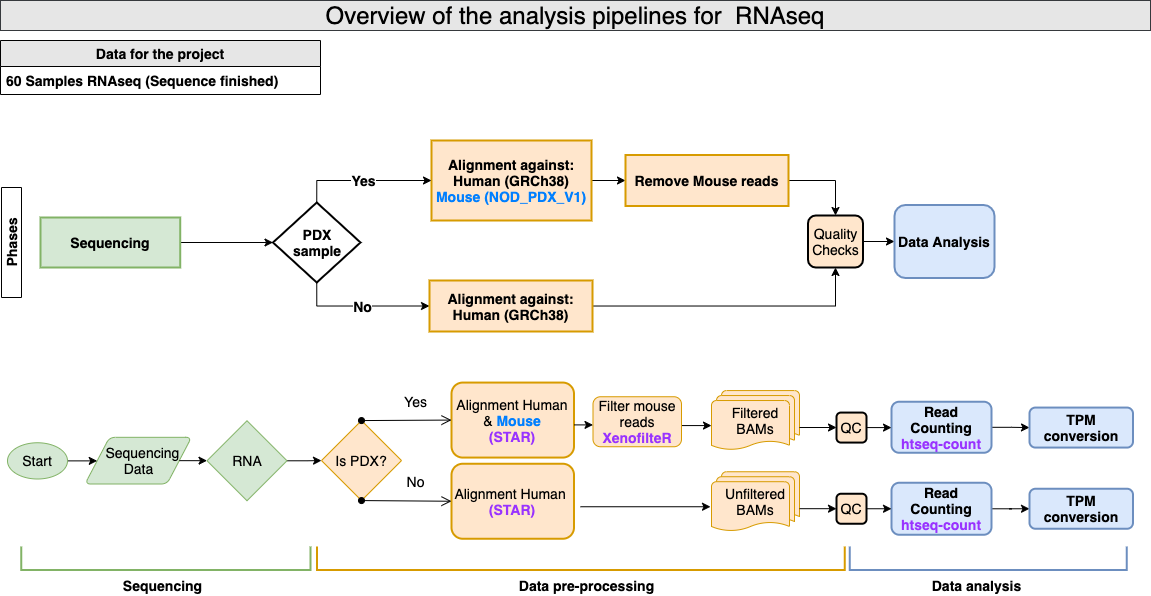

The diagram above was exported from draw.io. Its source (the exported page's mxGraphModel, read from the mxfile embedded in the PNG):
<mxGraphModel dx="520" dy="468" grid="1" gridSize="10" guides="1" tooltips="1" connect="1" arrows="1" fold="1" page="1" pageScale="1" pageWidth="850" pageHeight="1100" math="0" shadow="0">
  <root>
    <mxCell id="0" />
    <mxCell id="1" parent="0" />
    <mxCell id="sLTwd5TEQfOr3vqAIQVC-1" value="&lt;font style=&quot;font-size: 24px&quot;&gt;Overview of the analysis pipelines for&amp;nbsp; RNAseq&lt;/font&gt;" style="rounded=0;whiteSpace=wrap;html=1;fillColor=#E6E6E6;strokeColor=#36393d;" parent="1" vertex="1">
      <mxGeometry x="10" y="20" width="1150" height="30" as="geometry" />
    </mxCell>
    <mxCell id="sLTwd5TEQfOr3vqAIQVC-37" value="Data for the project" style="swimlane;fontStyle=1;childLayout=stackLayout;horizontal=1;startSize=26;horizontalStack=0;resizeParent=1;resizeParentMax=0;resizeLast=0;collapsible=1;marginBottom=0;fillColor=#E6E6E6;labelBackgroundColor=#E6E6E6;fontSize=14;" parent="1" vertex="1">
      <mxGeometry x="10" y="60" width="320" height="54" as="geometry" />
    </mxCell>
    <mxCell id="sLTwd5TEQfOr3vqAIQVC-39" value="60 Samples RNAseq (Sequence finished)" style="text;strokeColor=none;fillColor=none;align=left;verticalAlign=top;spacingLeft=4;spacingRight=4;overflow=hidden;rotatable=0;points=[[0,0.5],[1,0.5]];portConstraint=eastwest;fontStyle=1;fontSize=14;" parent="sLTwd5TEQfOr3vqAIQVC-37" vertex="1">
      <mxGeometry y="26" width="320" height="28" as="geometry" />
    </mxCell>
    <mxCell id="KVcAd_Rnwbvpq7UHNg2p-137" value="" style="group;fontSize=14;" parent="1" vertex="1" connectable="0">
      <mxGeometry x="721" y="410.06999999999994" width="88" height="60" as="geometry" />
    </mxCell>
    <mxCell id="KVcAd_Rnwbvpq7UHNg2p-138" value="&lt;font style=&quot;font-size: 14px;&quot;&gt;Filtered&lt;br style=&quot;font-size: 14px;&quot;&gt;BAMs&lt;/font&gt;" style="strokeWidth=1;html=1;shape=mxgraph.flowchart.multi-document;whiteSpace=wrap;labelBackgroundColor=none;fillColor=#ffe6cc;align=center;strokeColor=#d79b00;fontSize=14;" parent="KVcAd_Rnwbvpq7UHNg2p-137" vertex="1">
      <mxGeometry width="88" height="60" as="geometry" />
    </mxCell>
    <mxCell id="KVcAd_Rnwbvpq7UHNg2p-139" style="edgeStyle=orthogonalEdgeStyle;rounded=0;orthogonalLoop=1;jettySize=auto;html=1;exitX=1;exitY=0.5;exitDx=0;exitDy=0;entryX=0;entryY=0.5;entryDx=0;entryDy=0;entryPerimeter=0;shadow=0;labelBackgroundColor=none;startArrow=none;startFill=0;fillColor=default;fontSize=14;" parent="1" edge="1">
      <mxGeometry relative="1" as="geometry">
        <mxPoint x="691" y="445.07000000000005" as="sourcePoint" />
        <mxPoint x="721" y="445.07000000000005" as="targetPoint" />
      </mxGeometry>
    </mxCell>
    <mxCell id="KVcAd_Rnwbvpq7UHNg2p-146" value="Alignment Human &amp;amp;&amp;nbsp;&lt;font color=&quot;#007fff&quot; style=&quot;font-size: 14px&quot;&gt;&lt;b style=&quot;font-size: 14px&quot;&gt;Mouse&lt;br&gt;&lt;/b&gt;&lt;/font&gt;&lt;b style=&quot;color: rgb(153 , 51 , 255)&quot;&gt;(STAR)&lt;/b&gt;&lt;font color=&quot;#007fff&quot; style=&quot;font-size: 14px&quot;&gt;&lt;b style=&quot;font-size: 14px&quot;&gt;&lt;br&gt;&lt;/b&gt;&lt;/font&gt;" style="rounded=1;whiteSpace=wrap;html=1;labelBackgroundColor=none;strokeWidth=2;fillColor=#ffe6cc;align=center;strokeColor=#d79b00;fontSize=14;" parent="1" vertex="1">
      <mxGeometry x="461" y="402.07000000000005" width="122.5" height="75" as="geometry" />
    </mxCell>
    <mxCell id="KVcAd_Rnwbvpq7UHNg2p-151" value="Filter mouse reads&lt;br&gt;&lt;b&gt;&lt;font color=&quot;#9933ff&quot;&gt;XenofilteR&lt;/font&gt;&lt;/b&gt;" style="rounded=1;whiteSpace=wrap;html=1;labelBackgroundColor=none;strokeWidth=1;fillColor=#ffe6cc;align=center;strokeColor=#d79b00;fontSize=14;" parent="1" vertex="1">
      <mxGeometry x="602.5" y="416.25" width="88.5" height="50" as="geometry" />
    </mxCell>
    <mxCell id="hVgryOechE7q1gkbajEg-17" value="" style="endArrow=classic;html=1;shadow=0;labelBackgroundColor=none;fillColor=default;exitX=1;exitY=0.5;exitDx=0;exitDy=0;entryX=0;entryY=0.5;entryDx=0;entryDy=0;fontSize=14;" parent="1" edge="1">
      <mxGeometry x="95" y="215.21999999999997" width="50" height="50" as="geometry">
        <mxPoint x="583.5" y="444.4" as="sourcePoint" />
        <mxPoint x="602.5" y="444.4" as="targetPoint" />
      </mxGeometry>
    </mxCell>
    <mxCell id="Dxv2v3hrzUoDG6Zs5w1S-22" value="Is PDX?" style="rhombus;whiteSpace=wrap;html=1;fillColor=#ffe6cc;strokeColor=#d79b00;fontSize=14;" parent="1" vertex="1">
      <mxGeometry x="331" y="440.07000000000005" width="80" height="80" as="geometry" />
    </mxCell>
    <mxCell id="KVcAd_Rnwbvpq7UHNg2p-141" value="&amp;nbsp; Sequencing&lt;br style=&quot;font-size: 14px&quot;&gt;Data" style="shape=parallelogram;html=1;strokeWidth=1;perimeter=parallelogramPerimeter;whiteSpace=wrap;rounded=1;arcSize=12;size=0.23;labelBackgroundColor=none;fillColor=#d5e8d4;strokeColor=#82b366;fontSize=14;" parent="1" vertex="1">
      <mxGeometry x="94.5" y="456.81999999999994" width="106.5" height="46.68" as="geometry" />
    </mxCell>
    <mxCell id="KVcAd_Rnwbvpq7UHNg2p-142" style="edgeStyle=orthogonalEdgeStyle;rounded=0;orthogonalLoop=1;jettySize=auto;html=1;exitX=1;exitY=0.5;exitDx=0;exitDy=0;exitPerimeter=0;shadow=0;fillColor=default;entryX=0;entryY=0.5;entryDx=0;entryDy=0;fontSize=14;" parent="1" source="KVcAd_Rnwbvpq7UHNg2p-143" target="KVcAd_Rnwbvpq7UHNg2p-141" edge="1">
      <mxGeometry x="17" y="406" as="geometry">
        <mxPoint x="99.5" y="480" as="targetPoint" />
      </mxGeometry>
    </mxCell>
    <mxCell id="KVcAd_Rnwbvpq7UHNg2p-143" value="Start" style="strokeWidth=1;html=1;shape=mxgraph.flowchart.start_1;whiteSpace=wrap;labelBackgroundColor=none;fillColor=#d5e8d4;strokeColor=#82b366;fontSize=14;" parent="1" vertex="1">
      <mxGeometry x="17" y="462.25" width="60" height="36.25" as="geometry" />
    </mxCell>
    <mxCell id="Mlzpf6SKDU0GAPS2ECP_-3" style="edgeStyle=orthogonalEdgeStyle;rounded=0;orthogonalLoop=1;jettySize=auto;html=1;entryX=0;entryY=0.5;entryDx=0;entryDy=0;" parent="1" source="KVcAd_Rnwbvpq7UHNg2p-144" target="Dxv2v3hrzUoDG6Zs5w1S-22" edge="1">
      <mxGeometry relative="1" as="geometry" />
    </mxCell>
    <mxCell id="KVcAd_Rnwbvpq7UHNg2p-144" value="RNA" style="rhombus;whiteSpace=wrap;html=1;labelBackgroundColor=none;fillColor=#d5e8d4;align=center;strokeColor=#82b366;fontSize=14;" parent="1" vertex="1">
      <mxGeometry x="216.5" y="440.25" width="80" height="80" as="geometry" />
    </mxCell>
    <mxCell id="KVcAd_Rnwbvpq7UHNg2p-145" style="edgeStyle=orthogonalEdgeStyle;rounded=0;orthogonalLoop=1;jettySize=auto;html=1;exitX=1;exitY=0.5;exitDx=0;exitDy=0;entryX=0;entryY=0.5;entryDx=0;entryDy=0;shadow=0;fillColor=default;fontSize=14;" parent="1" source="KVcAd_Rnwbvpq7UHNg2p-141" target="KVcAd_Rnwbvpq7UHNg2p-144" edge="1">
      <mxGeometry x="17" y="406" as="geometry" />
    </mxCell>
    <mxCell id="KVcAd_Rnwbvpq7UHNg2p-159" value="QC" style="rounded=1;whiteSpace=wrap;html=1;labelBackgroundColor=none;strokeWidth=2;fillColor=#ffe6cc;align=center;strokeColor=#000000;fontSize=14;" parent="1" vertex="1">
      <mxGeometry x="846" y="432.07000000000005" width="30" height="30" as="geometry" />
    </mxCell>
    <mxCell id="Dxv2v3hrzUoDG6Zs5w1S-81" style="edgeStyle=orthogonalEdgeStyle;rounded=0;orthogonalLoop=1;jettySize=auto;html=1;entryX=0;entryY=0.5;entryDx=0;entryDy=0;fontSize=14;" parent="1" source="KVcAd_Rnwbvpq7UHNg2p-157" target="Dxv2v3hrzUoDG6Zs5w1S-80" edge="1">
      <mxGeometry relative="1" as="geometry" />
    </mxCell>
    <mxCell id="KVcAd_Rnwbvpq7UHNg2p-157" value="&lt;b&gt;Read Counting &lt;font color=&quot;#9933ff&quot;&gt;htseq-count&lt;/font&gt;&lt;/b&gt;" style="rounded=1;whiteSpace=wrap;html=1;labelBackgroundColor=none;strokeWidth=2;fillColor=#dae8fc;align=center;strokeColor=#6c8ebf;fontSize=14;" parent="1" vertex="1">
      <mxGeometry x="901" y="421.25" width="100" height="51" as="geometry" />
    </mxCell>
    <mxCell id="KVcAd_Rnwbvpq7UHNg2p-200" style="edgeStyle=orthogonalEdgeStyle;rounded=0;orthogonalLoop=1;jettySize=auto;html=1;exitX=1;exitY=0.5;exitDx=0;exitDy=0;shadow=0;labelBackgroundColor=none;fontColor=#000000;startArrow=none;startFill=0;fillColor=default;fontSize=14;entryX=0;entryY=0.5;entryDx=0;entryDy=0;" parent="1" target="KVcAd_Rnwbvpq7UHNg2p-159" edge="1">
      <mxGeometry x="57" y="296.19000000000005" as="geometry">
        <mxPoint x="838" y="447.0100000000001" as="targetPoint" />
        <mxPoint x="809" y="447.0100000000001" as="sourcePoint" />
      </mxGeometry>
    </mxCell>
    <mxCell id="KVcAd_Rnwbvpq7UHNg2p-203" style="edgeStyle=orthogonalEdgeStyle;rounded=0;orthogonalLoop=1;jettySize=auto;html=1;exitX=1;exitY=0.5;exitDx=0;exitDy=0;entryX=0;entryY=0.5;entryDx=0;entryDy=0;shadow=0;labelBackgroundColor=none;fontColor=#000000;startArrow=none;startFill=0;fillColor=default;fontSize=14;" parent="1" source="KVcAd_Rnwbvpq7UHNg2p-159" target="KVcAd_Rnwbvpq7UHNg2p-157" edge="1">
      <mxGeometry x="53" y="296.25" as="geometry">
        <mxPoint x="864" y="447.07000000000005" as="sourcePoint" />
      </mxGeometry>
    </mxCell>
    <mxCell id="Dxv2v3hrzUoDG6Zs5w1S-28" value="Yes" style="html=1;verticalAlign=bottom;startArrow=oval;startFill=1;endArrow=open;startSize=6;endSize=8;shadow=0;fillColor=default;exitX=0.5;exitY=0;exitDx=0;exitDy=0;labelBackgroundColor=none;fontSize=14;entryX=0;entryY=0.5;entryDx=0;entryDy=0;" parent="1" source="Dxv2v3hrzUoDG6Zs5w1S-22" target="KVcAd_Rnwbvpq7UHNg2p-146" edge="1">
      <mxGeometry x="128.5" y="126.63999999999999" width="80" as="geometry">
        <mxPoint x="371" y="440.07000000000005" as="sourcePoint" />
        <mxPoint x="448.5" y="529.64" as="targetPoint" />
        <Array as="points" />
        <mxPoint x="9" y="-8" as="offset" />
      </mxGeometry>
    </mxCell>
    <mxCell id="Dxv2v3hrzUoDG6Zs5w1S-77" style="edgeStyle=orthogonalEdgeStyle;rounded=0;orthogonalLoop=1;jettySize=auto;html=1;entryX=0;entryY=0.5;entryDx=0;entryDy=0;fontSize=14;" parent="1" source="Dxv2v3hrzUoDG6Zs5w1S-31" target="Dxv2v3hrzUoDG6Zs5w1S-76" edge="1">
      <mxGeometry relative="1" as="geometry" />
    </mxCell>
    <mxCell id="Dxv2v3hrzUoDG6Zs5w1S-31" value="&lt;b&gt;Alignment against:&lt;/b&gt;&lt;br&gt;&lt;b&gt;Human (GRCh38)&lt;/b&gt;&lt;br&gt;&lt;b&gt;&lt;font color=&quot;#007fff&quot;&gt;Mouse (NOD_PDX_V1)&lt;/font&gt;&lt;/b&gt;" style="whiteSpace=wrap;html=1;fontSize=14;fillColor=#ffe6cc;strokeColor=#d79b00;strokeWidth=2;" parent="1" vertex="1">
      <mxGeometry x="441" y="160" width="160" height="80" as="geometry" />
    </mxCell>
    <mxCell id="Dxv2v3hrzUoDG6Zs5w1S-47" style="edgeStyle=orthogonalEdgeStyle;rounded=0;orthogonalLoop=1;jettySize=auto;html=1;fontSize=14;" parent="1" source="Dxv2v3hrzUoDG6Zs5w1S-32" target="Dxv2v3hrzUoDG6Zs5w1S-45" edge="1">
      <mxGeometry relative="1" as="geometry" />
    </mxCell>
    <mxCell id="Dxv2v3hrzUoDG6Zs5w1S-32" value="&lt;b&gt;Sequencing&lt;/b&gt;" style="whiteSpace=wrap;html=1;fontSize=14;fillColor=#d5e8d4;strokeColor=#82b366;strokeWidth=2;" parent="1" vertex="1">
      <mxGeometry x="50" y="237" width="139.72" height="50" as="geometry" />
    </mxCell>
    <mxCell id="Dxv2v3hrzUoDG6Zs5w1S-44" value="&lt;b style=&quot;font-size: 14px;&quot;&gt;Phases&lt;/b&gt;" style="rounded=0;whiteSpace=wrap;html=1;labelBackgroundColor=none;strokeWidth=1;fillColor=none;align=center;rotation=-90;fontSize=14;" parent="1" vertex="1">
      <mxGeometry x="-34" y="252" width="110" height="20" as="geometry" />
    </mxCell>
    <mxCell id="Dxv2v3hrzUoDG6Zs5w1S-48" value="&lt;b&gt;Yes&lt;/b&gt;" style="edgeStyle=orthogonalEdgeStyle;rounded=0;orthogonalLoop=1;jettySize=auto;html=1;exitX=0.5;exitY=0;exitDx=0;exitDy=0;entryX=0;entryY=0.5;entryDx=0;entryDy=0;fontSize=14;" parent="1" source="Dxv2v3hrzUoDG6Zs5w1S-45" target="Dxv2v3hrzUoDG6Zs5w1S-31" edge="1">
      <mxGeometry relative="1" as="geometry" />
    </mxCell>
    <mxCell id="Dxv2v3hrzUoDG6Zs5w1S-49" style="edgeStyle=orthogonalEdgeStyle;rounded=0;orthogonalLoop=1;jettySize=auto;html=1;entryX=0;entryY=0.5;entryDx=0;entryDy=0;fontSize=14;exitX=0.5;exitY=1;exitDx=0;exitDy=0;" parent="1" source="Dxv2v3hrzUoDG6Zs5w1S-45" target="Dxv2v3hrzUoDG6Zs5w1S-46" edge="1">
      <mxGeometry relative="1" as="geometry" />
    </mxCell>
    <mxCell id="Dxv2v3hrzUoDG6Zs5w1S-51" value="&lt;b&gt;No&lt;/b&gt;&lt;span style=&quot;color: rgba(0 , 0 , 0 , 0) ; font-family: monospace ; font-size: 0px ; background-color: rgb(248 , 249 , 250)&quot;&gt;&lt;b&gt;%3CmxGraphModel%3E%3Croot%3E%3CmxCell%20id%3D%220%22%2F%3E%3CmxCell%20id%3D%221%22%20parent%3D%220%22%2F%3E%3CmxCell%20id%3D%222%22%20value%3D%22%26lt%3Bb%26gt%3BAlignment%26lt%3B%2Fb%26gt%3B%22%20style%3D%22whiteSpace%3Dwrap%3Bhtml%3D1%3BfontSize%3D14%3BfillColor%3D%23ffe6cc%3BstrokeColor%3D%23d79b00%3B%22%20vertex%3D%221%22%20parent%3D%221%22%3E%3CmxGeometry%20x%3D%22360%22%20y%3D%22160%22%20width%3D%22130%22%20height%3D%2240%22%20as%3D%22geometry%22%2F%3E%3C%2FmxCell%3E%3C%2Froot%3E%3C%2FmxGraphModel%3&lt;/b&gt;&lt;br&gt;&lt;/span&gt;" style="edgeLabel;html=1;align=center;verticalAlign=middle;resizable=0;points=[];fontSize=14;" parent="Dxv2v3hrzUoDG6Zs5w1S-49" vertex="1" connectable="0">
      <mxGeometry x="0.0156" relative="1" as="geometry">
        <mxPoint as="offset" />
      </mxGeometry>
    </mxCell>
    <mxCell id="Dxv2v3hrzUoDG6Zs5w1S-45" value="PDX&lt;br&gt;sample" style="rhombus;whiteSpace=wrap;html=1;fontSize=14;fontStyle=1;strokeWidth=2;" parent="1" vertex="1">
      <mxGeometry x="282.5" y="222" width="87.5" height="80" as="geometry" />
    </mxCell>
    <mxCell id="Dxv2v3hrzUoDG6Zs5w1S-125" style="edgeStyle=orthogonalEdgeStyle;rounded=0;orthogonalLoop=1;jettySize=auto;html=1;entryX=0.5;entryY=1;entryDx=0;entryDy=0;fontSize=14;" parent="1" source="Dxv2v3hrzUoDG6Zs5w1S-46" target="Dxv2v3hrzUoDG6Zs5w1S-123" edge="1">
      <mxGeometry relative="1" as="geometry" />
    </mxCell>
    <mxCell id="Dxv2v3hrzUoDG6Zs5w1S-46" value="&lt;b&gt;Alignment against:&lt;/b&gt;&lt;br&gt;&lt;b&gt;Human (GRCh38)&lt;/b&gt;" style="whiteSpace=wrap;html=1;fontSize=14;fillColor=#ffe6cc;strokeColor=#d79b00;strokeWidth=2;" parent="1" vertex="1">
      <mxGeometry x="439" y="300" width="163" height="51" as="geometry" />
    </mxCell>
    <mxCell id="KVcAd_Rnwbvpq7UHNg2p-64" value="" style="strokeWidth=2;html=1;shape=mxgraph.flowchart.annotation_1;align=left;pointerEvents=1;labelBackgroundColor=none;fillColor=#d5e8d4;rotation=-90;strokeColor=#82b366;fontSize=14;" parent="1" vertex="1">
      <mxGeometry x="163.57" y="433.17999999999995" width="23.45" height="289.31" as="geometry" />
    </mxCell>
    <mxCell id="KVcAd_Rnwbvpq7UHNg2p-65" value="&lt;b style=&quot;font-size: 14px;&quot;&gt;Sequencing&lt;/b&gt;" style="text;html=1;align=center;verticalAlign=middle;resizable=0;points=[];autosize=1;strokeColor=none;fillColor=none;fontSize=14;" parent="1" vertex="1">
      <mxGeometry x="126.92571632103846" y="594.85" width="90" height="20" as="geometry" />
    </mxCell>
    <mxCell id="KVcAd_Rnwbvpq7UHNg2p-66" value="" style="strokeWidth=2;html=1;shape=mxgraph.flowchart.annotation_1;align=left;pointerEvents=1;labelBackgroundColor=none;fillColor=#ffe6cc;rotation=-90;strokeColor=#d79b00;fontSize=14;" parent="1" vertex="1">
      <mxGeometry x="578.73" y="313.97" width="23.45" height="527.7" as="geometry" />
    </mxCell>
    <mxCell id="KVcAd_Rnwbvpq7UHNg2p-67" value="&lt;b style=&quot;font-size: 14px;&quot;&gt;Data pre-processing&lt;/b&gt;" style="text;html=1;align=center;verticalAlign=middle;resizable=0;points=[];autosize=1;strokeColor=none;fillColor=none;fontSize=14;" parent="1" vertex="1">
      <mxGeometry x="520.9993430425834" y="594.85" width="150" height="20" as="geometry" />
    </mxCell>
    <mxCell id="KVcAd_Rnwbvpq7UHNg2p-68" value="" style="strokeWidth=2;html=1;shape=mxgraph.flowchart.annotation_1;align=left;pointerEvents=1;labelBackgroundColor=none;fillColor=#dae8fc;rotation=-90;strokeColor=#6c8ebf;fontSize=14;" parent="1" vertex="1">
      <mxGeometry x="986.12" y="439.35" width="23.45" height="276.93" as="geometry" />
    </mxCell>
    <mxCell id="KVcAd_Rnwbvpq7UHNg2p-69" value="&lt;b style=&quot;font-size: 14px;&quot;&gt;Data analysis&lt;/b&gt;" style="text;html=1;align=center;verticalAlign=middle;resizable=0;points=[];autosize=1;strokeColor=none;fillColor=none;fontSize=14;" parent="1" vertex="1">
      <mxGeometry x="931.0003925914198" y="594.85" width="110" height="20" as="geometry" />
    </mxCell>
    <mxCell id="Dxv2v3hrzUoDG6Zs5w1S-124" style="edgeStyle=orthogonalEdgeStyle;rounded=0;orthogonalLoop=1;jettySize=auto;html=1;exitX=1;exitY=0.5;exitDx=0;exitDy=0;entryX=0.5;entryY=0;entryDx=0;entryDy=0;fontSize=14;" parent="1" source="Dxv2v3hrzUoDG6Zs5w1S-76" target="Dxv2v3hrzUoDG6Zs5w1S-123" edge="1">
      <mxGeometry relative="1" as="geometry" />
    </mxCell>
    <mxCell id="Dxv2v3hrzUoDG6Zs5w1S-76" value="&lt;b&gt;Remove Mouse reads&lt;/b&gt;" style="whiteSpace=wrap;html=1;fontSize=14;fillColor=#ffe6cc;strokeColor=#d79b00;strokeWidth=2;" parent="1" vertex="1">
      <mxGeometry x="635" y="174.5" width="163" height="51" as="geometry" />
    </mxCell>
    <mxCell id="Dxv2v3hrzUoDG6Zs5w1S-80" value="&lt;b&gt;TPM conversion&lt;/b&gt;" style="rounded=1;whiteSpace=wrap;html=1;labelBackgroundColor=none;strokeWidth=2;fillColor=#dae8fc;align=center;strokeColor=#6c8ebf;fontSize=14;" parent="1" vertex="1">
      <mxGeometry x="1039" y="427.07000000000005" width="103.5" height="40" as="geometry" />
    </mxCell>
    <mxCell id="Dxv2v3hrzUoDG6Zs5w1S-82" value="" style="group;fontSize=14;" parent="1" vertex="1" connectable="0">
      <mxGeometry x="721" y="491.2500000000001" width="88" height="60" as="geometry" />
    </mxCell>
    <mxCell id="Dxv2v3hrzUoDG6Zs5w1S-83" value="&lt;font style=&quot;font-size: 14px&quot;&gt;Unfiltered&lt;br style=&quot;font-size: 14px&quot;&gt;BAMs&lt;/font&gt;" style="strokeWidth=1;html=1;shape=mxgraph.flowchart.multi-document;whiteSpace=wrap;labelBackgroundColor=none;fillColor=#ffe6cc;align=center;strokeColor=#d79b00;fontSize=14;" parent="Dxv2v3hrzUoDG6Zs5w1S-82" vertex="1">
      <mxGeometry width="88" height="60" as="geometry" />
    </mxCell>
    <mxCell id="Dxv2v3hrzUoDG6Zs5w1S-84" style="edgeStyle=orthogonalEdgeStyle;rounded=0;orthogonalLoop=1;jettySize=auto;html=1;entryX=0;entryY=0.5;entryDx=0;entryDy=0;entryPerimeter=0;shadow=0;labelBackgroundColor=none;startArrow=none;startFill=0;fillColor=default;fontSize=14;" parent="1" edge="1">
      <mxGeometry relative="1" as="geometry">
        <mxPoint x="590" y="526.2500000000001" as="sourcePoint" />
        <mxPoint x="720" y="526.2500000000001" as="targetPoint" />
      </mxGeometry>
    </mxCell>
    <mxCell id="Dxv2v3hrzUoDG6Zs5w1S-85" value="Alignment Human&amp;nbsp;&lt;br&gt;&lt;b&gt;&lt;font color=&quot;#9933ff&quot;&gt;(STAR)&lt;/font&gt;&lt;/b&gt;" style="rounded=1;whiteSpace=wrap;html=1;labelBackgroundColor=none;strokeWidth=2;fillColor=#ffe6cc;align=center;strokeColor=#d79b00;fontSize=14;" parent="1" vertex="1">
      <mxGeometry x="461" y="483.2500000000001" width="122.5" height="75" as="geometry" />
    </mxCell>
    <mxCell id="Dxv2v3hrzUoDG6Zs5w1S-88" value="QC" style="rounded=1;whiteSpace=wrap;html=1;labelBackgroundColor=none;strokeWidth=2;fillColor=#ffe6cc;align=center;strokeColor=#000000;fontSize=14;" parent="1" vertex="1">
      <mxGeometry x="846" y="513.2500000000001" width="30" height="30" as="geometry" />
    </mxCell>
    <mxCell id="Dxv2v3hrzUoDG6Zs5w1S-89" style="edgeStyle=orthogonalEdgeStyle;rounded=0;orthogonalLoop=1;jettySize=auto;html=1;entryX=0;entryY=0.5;entryDx=0;entryDy=0;fontSize=14;" parent="1" source="Dxv2v3hrzUoDG6Zs5w1S-90" target="Dxv2v3hrzUoDG6Zs5w1S-93" edge="1">
      <mxGeometry relative="1" as="geometry" />
    </mxCell>
    <mxCell id="Dxv2v3hrzUoDG6Zs5w1S-90" value="&lt;b&gt;Read Counting&lt;br&gt;&lt;font color=&quot;#9933ff&quot;&gt;htseq-count&lt;/font&gt;&lt;br&gt;&lt;/b&gt;" style="rounded=1;whiteSpace=wrap;html=1;labelBackgroundColor=none;strokeWidth=2;fillColor=#dae8fc;align=center;strokeColor=#6c8ebf;fontSize=14;" parent="1" vertex="1">
      <mxGeometry x="901" y="502.2500000000001" width="100" height="52" as="geometry" />
    </mxCell>
    <mxCell id="Dxv2v3hrzUoDG6Zs5w1S-91" style="edgeStyle=orthogonalEdgeStyle;rounded=0;orthogonalLoop=1;jettySize=auto;html=1;exitX=1;exitY=0.5;exitDx=0;exitDy=0;shadow=0;labelBackgroundColor=none;fontColor=#000000;startArrow=none;startFill=0;fillColor=default;fontSize=14;entryX=0;entryY=0.5;entryDx=0;entryDy=0;" parent="1" target="Dxv2v3hrzUoDG6Zs5w1S-88" edge="1">
      <mxGeometry x="57" y="377.3700000000001" as="geometry">
        <mxPoint x="838" y="528.1900000000002" as="targetPoint" />
        <mxPoint x="809" y="528.1900000000002" as="sourcePoint" />
      </mxGeometry>
    </mxCell>
    <mxCell id="Dxv2v3hrzUoDG6Zs5w1S-92" style="edgeStyle=orthogonalEdgeStyle;rounded=0;orthogonalLoop=1;jettySize=auto;html=1;exitX=1;exitY=0.5;exitDx=0;exitDy=0;entryX=0;entryY=0.5;entryDx=0;entryDy=0;shadow=0;labelBackgroundColor=none;fontColor=#000000;startArrow=none;startFill=0;fillColor=default;fontSize=14;" parent="1" source="Dxv2v3hrzUoDG6Zs5w1S-88" target="Dxv2v3hrzUoDG6Zs5w1S-90" edge="1">
      <mxGeometry x="53" y="377.43000000000006" as="geometry">
        <mxPoint x="864" y="528.2500000000001" as="sourcePoint" />
      </mxGeometry>
    </mxCell>
    <mxCell id="Dxv2v3hrzUoDG6Zs5w1S-93" value="&lt;b&gt;TPM conversion&lt;/b&gt;" style="rounded=1;whiteSpace=wrap;html=1;labelBackgroundColor=none;strokeWidth=2;fillColor=#dae8fc;align=center;strokeColor=#6c8ebf;fontSize=14;" parent="1" vertex="1">
      <mxGeometry x="1039" y="508.2500000000001" width="103.5" height="40" as="geometry" />
    </mxCell>
    <mxCell id="Dxv2v3hrzUoDG6Zs5w1S-94" value="No" style="html=1;verticalAlign=bottom;startArrow=oval;startFill=1;endArrow=open;startSize=6;endSize=8;shadow=0;fillColor=default;exitX=0.5;exitY=1;exitDx=0;exitDy=0;labelBackgroundColor=none;fontSize=14;entryX=0;entryY=0.5;entryDx=0;entryDy=0;" parent="1" source="Dxv2v3hrzUoDG6Zs5w1S-22" target="Dxv2v3hrzUoDG6Zs5w1S-85" edge="1">
      <mxGeometry x="128.5" y="216.73000000000002" width="80" as="geometry">
        <mxPoint x="371" y="530.16" as="sourcePoint" />
        <mxPoint x="481" y="529.66" as="targetPoint" />
        <Array as="points" />
        <mxPoint x="9" y="-8" as="offset" />
      </mxGeometry>
    </mxCell>
    <mxCell id="Dxv2v3hrzUoDG6Zs5w1S-128" style="edgeStyle=orthogonalEdgeStyle;rounded=0;orthogonalLoop=1;jettySize=auto;html=1;entryX=0;entryY=0.5;entryDx=0;entryDy=0;fontSize=14;" parent="1" source="Dxv2v3hrzUoDG6Zs5w1S-123" target="Dxv2v3hrzUoDG6Zs5w1S-127" edge="1">
      <mxGeometry relative="1" as="geometry">
        <mxPoint x="896" y="260.7499999999998" as="targetPoint" />
      </mxGeometry>
    </mxCell>
    <mxCell id="Dxv2v3hrzUoDG6Zs5w1S-123" value="Quality Checks" style="rounded=1;whiteSpace=wrap;html=1;labelBackgroundColor=none;strokeWidth=2;fillColor=#ffe6cc;align=center;strokeColor=#000000;fontSize=14;" parent="1" vertex="1">
      <mxGeometry x="817.5" y="235" width="55" height="52" as="geometry" />
    </mxCell>
    <mxCell id="Dxv2v3hrzUoDG6Zs5w1S-127" value="&lt;b&gt;Data Analysis&lt;br&gt;&lt;/b&gt;" style="rounded=1;whiteSpace=wrap;html=1;labelBackgroundColor=none;strokeWidth=2;fillColor=#dae8fc;align=center;strokeColor=#6c8ebf;fontSize=14;" parent="1" vertex="1">
      <mxGeometry x="904" y="224.5" width="100" height="73" as="geometry" />
    </mxCell>
  </root>
</mxGraphModel>